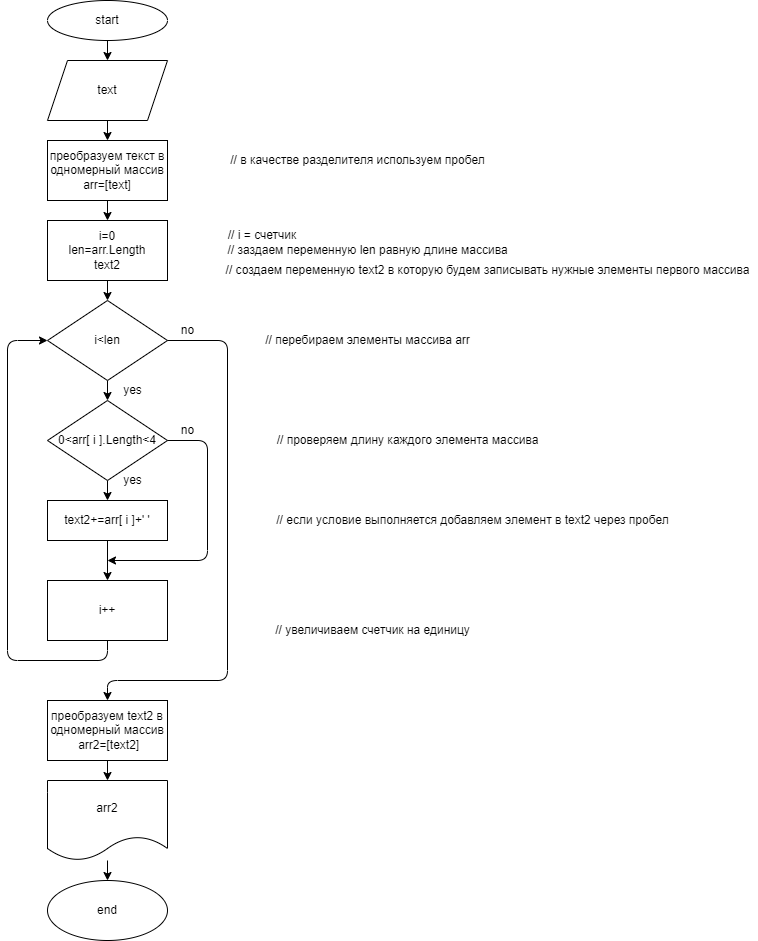

The diagram above was exported from draw.io. Its source (the exported page's mxGraphModel, read from the mxfile embedded in the PNG):
<mxGraphModel dx="650" dy="401" grid="1" gridSize="10" guides="1" tooltips="1" connect="1" arrows="1" fold="1" page="1" pageScale="1" pageWidth="827" pageHeight="1169" math="0" shadow="0">
  <root>
    <mxCell id="0" />
    <mxCell id="1" parent="0" />
    <mxCell id="4" value="" style="edgeStyle=none;html=1;entryX=0.5;entryY=0;entryDx=0;entryDy=0;" parent="1" source="2" target="5" edge="1">
      <mxGeometry relative="1" as="geometry">
        <mxPoint x="220" y="80" as="targetPoint" />
      </mxGeometry>
    </mxCell>
    <mxCell id="2" value="start" style="ellipse;whiteSpace=wrap;html=1;" parent="1" vertex="1">
      <mxGeometry x="150" y="20" width="120" height="40" as="geometry" />
    </mxCell>
    <mxCell id="7" value="" style="edgeStyle=none;html=1;" parent="1" source="5" target="6" edge="1">
      <mxGeometry relative="1" as="geometry" />
    </mxCell>
    <mxCell id="5" value="text" style="shape=parallelogram;perimeter=parallelogramPerimeter;whiteSpace=wrap;html=1;fixedSize=1;" parent="1" vertex="1">
      <mxGeometry x="150" y="80" width="120" height="60" as="geometry" />
    </mxCell>
    <mxCell id="9" value="" style="edgeStyle=none;html=1;" parent="1" source="6" target="8" edge="1">
      <mxGeometry relative="1" as="geometry" />
    </mxCell>
    <mxCell id="6" value="преобразуем текст в одномерный массив&lt;br&gt;arr=[text]" style="whiteSpace=wrap;html=1;" parent="1" vertex="1">
      <mxGeometry x="150" y="160" width="120" height="60" as="geometry" />
    </mxCell>
    <mxCell id="11" value="" style="edgeStyle=none;html=1;" parent="1" source="8" target="10" edge="1">
      <mxGeometry relative="1" as="geometry" />
    </mxCell>
    <mxCell id="8" value="i=0&lt;br&gt;len=arr.Length&lt;br&gt;text2" style="whiteSpace=wrap;html=1;" parent="1" vertex="1">
      <mxGeometry x="150" y="240" width="120" height="60" as="geometry" />
    </mxCell>
    <mxCell id="13" value="" style="edgeStyle=none;html=1;" parent="1" source="10" edge="1">
      <mxGeometry relative="1" as="geometry">
        <mxPoint x="210" y="420" as="targetPoint" />
      </mxGeometry>
    </mxCell>
    <mxCell id="10" value="i&amp;lt;len" style="rhombus;whiteSpace=wrap;html=1;" parent="1" vertex="1">
      <mxGeometry x="150" y="320" width="120" height="80" as="geometry" />
    </mxCell>
    <mxCell id="16" value="" style="edgeStyle=none;html=1;" parent="1" source="14" target="15" edge="1">
      <mxGeometry relative="1" as="geometry" />
    </mxCell>
    <mxCell id="14" value="0&amp;lt;arr[ i ].Length&amp;lt;4" style="rhombus;whiteSpace=wrap;html=1;" parent="1" vertex="1">
      <mxGeometry x="150" y="420" width="120" height="80" as="geometry" />
    </mxCell>
    <mxCell id="18" value="" style="edgeStyle=none;html=1;" parent="1" source="15" target="17" edge="1">
      <mxGeometry relative="1" as="geometry" />
    </mxCell>
    <mxCell id="15" value="text2+=arr[ i ]+' '" style="whiteSpace=wrap;html=1;" parent="1" vertex="1">
      <mxGeometry x="150" y="520" width="120" height="40" as="geometry" />
    </mxCell>
    <mxCell id="17" value="i++" style="whiteSpace=wrap;html=1;" parent="1" vertex="1">
      <mxGeometry x="150" y="600" width="120" height="60" as="geometry" />
    </mxCell>
    <mxCell id="19" value="" style="endArrow=classic;html=1;exitX=1;exitY=0.5;exitDx=0;exitDy=0;" parent="1" source="14" edge="1">
      <mxGeometry width="50" height="50" relative="1" as="geometry">
        <mxPoint x="310" y="520" as="sourcePoint" />
        <mxPoint x="210" y="580" as="targetPoint" />
        <Array as="points">
          <mxPoint x="310" y="460" />
          <mxPoint x="310" y="580" />
        </Array>
      </mxGeometry>
    </mxCell>
    <mxCell id="20" value="" style="endArrow=classic;html=1;exitX=0.5;exitY=1;exitDx=0;exitDy=0;entryX=0;entryY=0.5;entryDx=0;entryDy=0;" parent="1" source="17" target="10" edge="1">
      <mxGeometry width="50" height="50" relative="1" as="geometry">
        <mxPoint x="310" y="720" as="sourcePoint" />
        <mxPoint x="110" y="460" as="targetPoint" />
        <Array as="points">
          <mxPoint x="210" y="680" />
          <mxPoint x="110" y="680" />
          <mxPoint x="110" y="360" />
        </Array>
      </mxGeometry>
    </mxCell>
    <mxCell id="21" value="" style="endArrow=classic;html=1;startArrow=none;entryX=0.5;entryY=0;entryDx=0;entryDy=0;" parent="1" target="22" edge="1">
      <mxGeometry width="50" height="50" relative="1" as="geometry">
        <mxPoint x="270" y="360" as="sourcePoint" />
        <mxPoint x="210" y="760" as="targetPoint" />
        <Array as="points">
          <mxPoint x="330" y="360" />
          <mxPoint x="330" y="700" />
          <mxPoint x="210" y="700" />
        </Array>
      </mxGeometry>
    </mxCell>
    <mxCell id="24" value="" style="edgeStyle=none;html=1;" parent="1" source="22" edge="1">
      <mxGeometry relative="1" as="geometry">
        <mxPoint x="210" y="800" as="targetPoint" />
      </mxGeometry>
    </mxCell>
    <mxCell id="27" value="" style="edgeStyle=none;html=1;" parent="1" source="25" target="26" edge="1">
      <mxGeometry relative="1" as="geometry" />
    </mxCell>
    <mxCell id="25" value="arr2" style="shape=document;whiteSpace=wrap;html=1;boundedLbl=1;" parent="1" vertex="1">
      <mxGeometry x="150" y="800" width="120" height="80" as="geometry" />
    </mxCell>
    <mxCell id="26" value="end" style="ellipse;whiteSpace=wrap;html=1;" parent="1" vertex="1">
      <mxGeometry x="150" y="900" width="120" height="60" as="geometry" />
    </mxCell>
    <mxCell id="28" value="// в качестве разделителя используем пробел" style="text;html=1;align=center;verticalAlign=middle;resizable=0;points=[];autosize=1;strokeColor=none;fillColor=none;" parent="1" vertex="1">
      <mxGeometry x="325" y="170" width="270" height="20" as="geometry" />
    </mxCell>
    <mxCell id="29" value="// заздаем переменную len равную длине массива" style="text;html=1;align=center;verticalAlign=middle;resizable=0;points=[];autosize=1;strokeColor=none;fillColor=none;" parent="1" vertex="1">
      <mxGeometry x="320" y="260" width="300" height="20" as="geometry" />
    </mxCell>
    <mxCell id="30" value="// создаем переменную text2 в которую будем записывать нужные элементы первого массива" style="text;html=1;align=center;verticalAlign=middle;resizable=0;points=[];autosize=1;strokeColor=none;fillColor=none;" parent="1" vertex="1">
      <mxGeometry x="320" y="280" width="540" height="20" as="geometry" />
    </mxCell>
    <mxCell id="31" value="// i = счетчик" style="text;html=1;strokeColor=none;fillColor=none;align=center;verticalAlign=middle;whiteSpace=wrap;rounded=0;" parent="1" vertex="1">
      <mxGeometry x="310" y="240" width="110" height="30" as="geometry" />
    </mxCell>
    <mxCell id="32" value="// перебираем элементы массива arr" style="text;html=1;align=center;verticalAlign=middle;resizable=0;points=[];autosize=1;strokeColor=none;fillColor=none;" parent="1" vertex="1">
      <mxGeometry x="360" y="350" width="220" height="20" as="geometry" />
    </mxCell>
    <mxCell id="33" value="// проверяем длину каждого элемента массива" style="text;html=1;align=center;verticalAlign=middle;resizable=0;points=[];autosize=1;strokeColor=none;fillColor=none;" parent="1" vertex="1">
      <mxGeometry x="370" y="450" width="280" height="20" as="geometry" />
    </mxCell>
    <mxCell id="34" value="// если условие выполняется добавляем элемент в text2 через пробел" style="text;html=1;align=center;verticalAlign=middle;resizable=0;points=[];autosize=1;strokeColor=none;fillColor=none;" parent="1" vertex="1">
      <mxGeometry x="370" y="530" width="410" height="20" as="geometry" />
    </mxCell>
    <mxCell id="35" value="yes" style="text;html=1;align=center;verticalAlign=middle;resizable=0;points=[];autosize=1;strokeColor=none;fillColor=none;" parent="1" vertex="1">
      <mxGeometry x="220" y="400" width="30" height="20" as="geometry" />
    </mxCell>
    <mxCell id="36" value="yes" style="text;html=1;align=center;verticalAlign=middle;resizable=0;points=[];autosize=1;strokeColor=none;fillColor=none;" parent="1" vertex="1">
      <mxGeometry x="220" y="490" width="30" height="20" as="geometry" />
    </mxCell>
    <mxCell id="37" value="no" style="text;html=1;align=center;verticalAlign=middle;resizable=0;points=[];autosize=1;strokeColor=none;fillColor=none;" parent="1" vertex="1">
      <mxGeometry x="275" y="340" width="30" height="20" as="geometry" />
    </mxCell>
    <mxCell id="38" value="no" style="text;html=1;align=center;verticalAlign=middle;resizable=0;points=[];autosize=1;strokeColor=none;fillColor=none;" parent="1" vertex="1">
      <mxGeometry x="275" y="440" width="30" height="20" as="geometry" />
    </mxCell>
    <mxCell id="39" value="// увеличиваем счетчик на единицу" style="text;html=1;align=center;verticalAlign=middle;resizable=0;points=[];autosize=1;strokeColor=none;fillColor=none;" parent="1" vertex="1">
      <mxGeometry x="370" y="640" width="210" height="20" as="geometry" />
    </mxCell>
    <mxCell id="22" value="преобразуем text2 в одномерный массив&lt;br&gt;&amp;nbsp;arr2=[text2]" style="rounded=0;whiteSpace=wrap;html=1;" parent="1" vertex="1">
      <mxGeometry x="150" y="720" width="120" height="60" as="geometry" />
    </mxCell>
  </root>
</mxGraphModel>